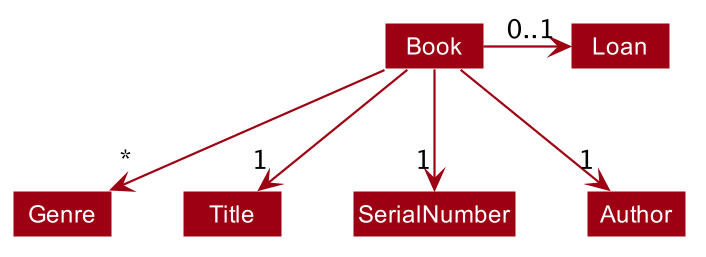

The diagram above was rendered by PlantUML. Its source (embedded in the PNG):
@startuml








skinparam BackgroundColor #FFFFFFF

skinparam Shadowing false

skinparam Class {
    FontColor #FFFFFF
    BorderThickness 1
    BorderColor #FFFFFF
    StereotypeFontColor #FFFFFF
    FontName Arial
}

skinparam Actor {
    BorderColor #000000
    Color #000000
    FontName Arial
}

skinparam Sequence {
    MessageAlign center
    BoxFontSize 15
    BoxPadding 0
    BoxFontColor #FFFFFF
    FontName Arial
}

skinparam Participant {
    FontColor #FFFFFFF
    Padding 20
}

skinparam MinClassWidth 50
skinparam ParticipantPadding 10
skinparam Shadowing false
skinparam DefaultTextAlignment center
skinparam packageStyle Rectangle

hide footbox
hide members
hide circle
skinparam arrowThickness 1.1
skinparam arrowColor #9D0012
skinparam classBackgroundColor #9D0012

Book --> "*" Genre
Book --> "1" Title
Book --> "1" SerialNumber
Book --> "1" Author
Book -right-> "0..1" Loan
Loan -down[hidden]> Author
@enduml